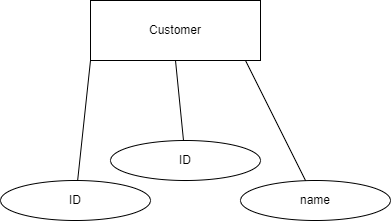

The diagram above was exported from draw.io. Its source (the exported page's mxGraphModel, read from the mxfile embedded in the PNG):
<mxGraphModel dx="1038" dy="624" grid="1" gridSize="10" guides="1" tooltips="1" connect="1" arrows="1" fold="1" page="1" pageScale="1" pageWidth="850" pageHeight="1100" math="0" shadow="0">
  <root>
    <mxCell id="0" />
    <mxCell id="1" parent="0" />
    <mxCell id="gRmGLbWQYxSXHYj9N3c2-1" value="Customer" style="whiteSpace=wrap;html=1;align=center;" vertex="1" parent="1">
      <mxGeometry x="360" y="200" width="170" height="60" as="geometry" />
    </mxCell>
    <mxCell id="gRmGLbWQYxSXHYj9N3c2-2" value="ID" style="ellipse;whiteSpace=wrap;html=1;" vertex="1" parent="1">
      <mxGeometry x="380" y="340" width="150" height="40" as="geometry" />
    </mxCell>
    <mxCell id="gRmGLbWQYxSXHYj9N3c2-4" value="" style="endArrow=none;html=1;rounded=0;entryX=0.5;entryY=1;entryDx=0;entryDy=0;" edge="1" parent="1" source="gRmGLbWQYxSXHYj9N3c2-2" target="gRmGLbWQYxSXHYj9N3c2-1">
      <mxGeometry width="50" height="50" relative="1" as="geometry">
        <mxPoint x="270" y="310" as="sourcePoint" />
        <mxPoint x="320" y="260" as="targetPoint" />
      </mxGeometry>
    </mxCell>
    <mxCell id="gRmGLbWQYxSXHYj9N3c2-5" value="name" style="ellipse;whiteSpace=wrap;html=1;" vertex="1" parent="1">
      <mxGeometry x="510" y="380" width="150" height="40" as="geometry" />
    </mxCell>
    <mxCell id="gRmGLbWQYxSXHYj9N3c2-6" value="" style="endArrow=none;html=1;rounded=0;entryX=0.5;entryY=1;entryDx=0;entryDy=0;" edge="1" source="gRmGLbWQYxSXHYj9N3c2-5" parent="1">
      <mxGeometry width="50" height="50" relative="1" as="geometry">
        <mxPoint x="340" y="310" as="sourcePoint" />
        <mxPoint x="515" y="260" as="targetPoint" />
      </mxGeometry>
    </mxCell>
    <mxCell id="gRmGLbWQYxSXHYj9N3c2-9" value="ID" style="ellipse;whiteSpace=wrap;html=1;" vertex="1" parent="1">
      <mxGeometry x="270" y="380" width="150" height="40" as="geometry" />
    </mxCell>
    <mxCell id="gRmGLbWQYxSXHYj9N3c2-10" value="" style="endArrow=none;html=1;rounded=0;entryX=0;entryY=1;entryDx=0;entryDy=0;" edge="1" source="gRmGLbWQYxSXHYj9N3c2-9" parent="1" target="gRmGLbWQYxSXHYj9N3c2-1">
      <mxGeometry width="50" height="50" relative="1" as="geometry">
        <mxPoint x="170" y="290" as="sourcePoint" />
        <mxPoint x="345" y="240" as="targetPoint" />
      </mxGeometry>
    </mxCell>
  </root>
</mxGraphModel>